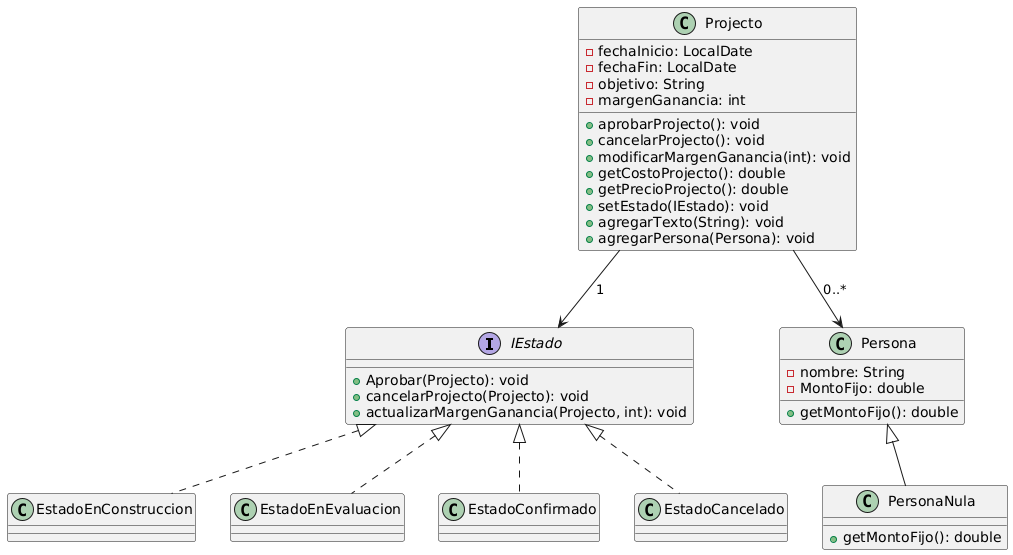

The diagram above was rendered by PlantUML. Its source (embedded in the PNG):
@startuml
' Interfaces y estados
interface IEstado {
    +Aprobar(Projecto): void
    +cancelarProjecto(Projecto): void
    +actualizarMargenGanancia(Projecto, int): void
}

class EstadoEnConstruccion implements IEstado
class EstadoEnEvaluacion implements IEstado
class EstadoConfirmado implements IEstado
class EstadoCancelado implements IEstado

' Proyecto
class Projecto {
    -fechaInicio: LocalDate
    -fechaFin: LocalDate
    -objetivo: String
    -margenGanancia: int

    +aprobarProjecto(): void
    +cancelarProjecto(): void
    +modificarMargenGanancia(int): void
    +getCostoProjecto(): double
    +getPrecioProjecto(): double
    +setEstado(IEstado): void
    +agregarTexto(String): void
    +agregarPersona(Persona): void
}

' Persona y persona nula
class Persona {
    -nombre: String
    -MontoFijo: double
    +getMontoFijo(): double
}

class PersonaNula extends Persona {
    +getMontoFijo(): double
}

' Relaciones
Projecto --> IEstado : "1"


Projecto --> Persona : 0..*
@enduml